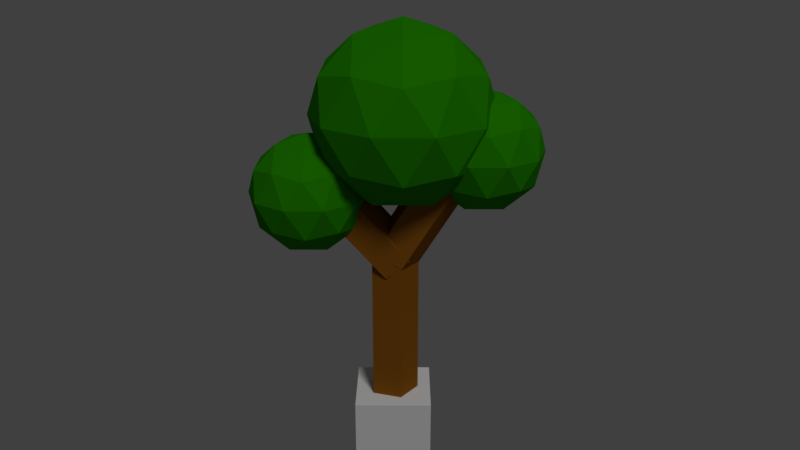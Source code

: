 # Source: Cartoon_Tree3.blend  (saved by Blender 2.78.0; exported with 4.5.12 LTS)
import bpy
from mathutils import Matrix  # noqa: F401  (used for matrix-valued properties, if any)

bpy.ops.wm.read_factory_settings(use_empty=True)
scene = bpy.context.scene
scene.name = 'Scene'

# ---- collections
col_collection_1 = bpy.data.collections.new('Collection 1'); scene.collection.children.link(col_collection_1)

# ---- materials (node trees are filled in below, after node groups)
mat_leaves = bpy.data.materials.new('Leaves')
mat_leaves.alpha_threshold = 0.0
mat_leaves.use_transparent_shadow = False
mat_leaves.diffuse_color = (0.02067, 0.2668, 0.0, 1.0)
mat_leaves.roughness = 0.5
mat_trunk = bpy.data.materials.new('Trunk')
mat_trunk.alpha_threshold = 0.0
mat_trunk.use_transparent_shadow = False
mat_trunk.diffuse_color = (0.2738, 0.09807, 0.008517, 1.0)
mat_trunk.roughness = 0.5
mat_material = bpy.data.materials.new('Material')
mat_material.alpha_threshold = 0.0
mat_material.use_transparent_shadow = False
mat_material.roughness = 0.5
mat_material.line_color = (0.0, 0.0, 0.0, 1.0)

# ---- material node trees

# ---- world
world_world = bpy.data.worlds.new('World'); scene.world = world_world
world_world.color = (0.05088, 0.05088, 0.05088)
world_world.use_sun_shadow = False
world_world.sun_shadow_jitter_overblur = 0.0
world_world.cycles.sampling_method = 'MANUAL'

# ---- cameras
cam_camera = bpy.data.cameras.new('Camera')
cam_camera.clip_end = 100.0
cam_camera.lens = 35.0
cam_camera.sensor_width = 32.0
cam_camera.sensor_height = 18.0
cam_camera.ortho_scale = 7.314
cam_camera.dof.focus_distance = 0.0
cam_camera.dof.aperture_fstop = 128.0

# ---- lights
light_lamp = bpy.data.lights.new('Lamp', 'SUN')
light_lamp.transmission_factor = 0.0
light_lamp.cutoff_distance = 30.0
light_lamp.angle = 0.1993
light_lamp.energy = 1.0
light_lamp.shadow_buffer_clip_start = 1.001
light_lamp.shadow_soft_size = 0.1
light_lamp.shadow_cascade_max_distance = 1000.0

# ---- meshes
me_icosphere = bpy.data.meshes.new('Icosphere')
me_icosphere.from_pydata([(0.0, 0.0, -1.0), (0.7236, -0.5257, -0.4472), (-0.2764, -0.8506, -0.4472), (-0.8944, 0.0, -0.4472), (-0.2764, 0.8506, -0.4472), (0.7236, 0.5257, -0.4472), (0.2764, -0.8506, 0.4472), (-0.7236, -0.5257, 0.4472), (-0.7236, 0.5257, 0.4472), (0.2764, 0.8506, 0.4472), (0.8944, 0.0, 0.4472), (0.0, 0.0, 1.0), (-0.1625, -0.5, -0.8507), (0.4253, -0.309, -0.8507), (0.2629, -0.809, -0.5257), (0.8506, 0.0, -0.5257), (0.4253, 0.309, -0.8507), (-0.5257, 0.0, -0.8507), (-0.6882, -0.5, -0.5257), (-0.1625, 0.5, -0.8507), (-0.6882, 0.5, -0.5257), (0.2629, 0.809, -0.5257), (0.9511, -0.309, 0.0), (0.9511, 0.309, 0.0), (0.0, -1.0, 0.0), (0.5878, -0.809, 0.0), (-0.9511, -0.309, 0.0), (-0.5878, -0.809, 0.0), (-0.5878, 0.809, 0.0), (-0.9511, 0.309, 0.0), (0.5878, 0.809, 0.0), (0.0, 1.0, 0.0), (0.6882, -0.5, 0.5257), (-0.2629, -0.809, 0.5257), (-0.8506, 0.0, 0.5257), (-0.2629, 0.809, 0.5257), (0.6882, 0.5, 0.5257), (0.1625, -0.5, 0.8507), (0.5257, 0.0, 0.8507), (-0.4253, -0.309, 0.8507), (-0.4253, 0.309, 0.8507), (0.1625, 0.5, 0.8507), (-0.03606, 2.835, -0.309), (0.6897, 2.308, 0.2454), (-0.3133, 1.982, 0.2454), (-0.9331, 2.835, 0.2454), (-0.3133, 3.689, 0.2454), (0.6897, 3.363, 0.2454), (0.2411, 1.982, 1.143), (-0.7618, 2.308, 1.143), (-0.7618, 3.363, 1.143), (0.2411, 3.689, 1.143), (0.861, 2.835, 1.143), (-0.03606, 2.835, 1.697), (-0.199, 2.334, -0.1592), (0.3905, 2.526, -0.1592), (0.2276, 2.024, 0.1667), (0.8171, 2.835, 0.1667), (0.3905, 3.145, -0.1592), (-0.5633, 2.835, -0.1592), (-0.7263, 2.334, 0.1667), (-0.199, 3.337, -0.1592), (-0.7263, 3.337, 0.1667), (0.2276, 3.647, 0.1667), (0.9178, 2.526, 0.694), (0.9178, 3.145, 0.694), (-0.03606, 1.833, 0.694), (0.5534, 2.024, 0.694), (-0.9899, 2.526, 0.694), (-0.6256, 2.024, 0.694), (-0.6256, 3.647, 0.694), (-0.9899, 3.145, 0.694), (0.5534, 3.647, 0.694), (-0.03606, 3.838, 0.694), (0.6541, 2.334, 1.221), (-0.2997, 2.024, 1.221), (-0.8892, 2.835, 1.221), (-0.2997, 3.647, 1.221), (0.6541, 3.337, 1.221), (0.1269, 2.334, 1.547), (0.4912, 2.835, 1.547), (-0.4626, 2.526, 1.547), (-0.4626, 3.145, 1.547), (0.1269, 3.337, 1.547), (0.2132, 2.305, 2.596), (-0.6887, 2.012, 2.596), (-0.6887, 1.064, 2.596), (0.7707, 1.538, 2.596), (0.2132, 0.771, 2.596), (1.02, 2.306, 2.098), (-0.4394, 2.78, 2.098), (-1.341, 1.538, 2.098), (-0.4394, 0.2968, 2.098), (1.02, 0.771, 2.098), (-0.03606, 3.073, 1.291), (0.8659, 2.78, 1.291), (-1.495, 2.012, 1.291), (-0.938, 2.78, 1.291), (-0.938, 0.2968, 1.291), (-1.495, 1.064, 1.291), (0.8659, 0.2968, 1.291), (-0.03606, 0.00377, 1.291), (1.423, 2.012, 1.291), (1.423, 1.064, 1.291), (0.3673, 2.78, 0.4844), (-1.092, 2.306, 0.4844), (-0.2854, 2.305, -0.01415), (-1.092, 0.771, 0.4844), (-0.8428, 1.538, -0.01415), (0.6166, 2.012, -0.01415), (1.269, 1.538, 0.4844), (0.3673, 0.2968, 0.4844), (0.6166, 1.064, -0.01415), (-0.2854, 0.771, -0.01415), (-0.03606, 1.538, 2.826), (1.336, 1.538, 1.977), (0.388, 2.844, 1.977), (-1.146, 2.345, 1.977), (-1.146, 0.7315, 1.977), (0.388, 0.2329, 1.977), (1.074, 2.345, 0.6049), (-0.4602, 2.844, 0.6049), (-1.409, 1.538, 0.6049), (-0.4602, 0.2329, 0.6049), (1.074, 0.7315, 0.6049), (-0.03606, 1.538, -0.2433)], [], [(0, 13, 12), (1, 13, 15), (0, 12, 17), (0, 17, 19), (0, 19, 16), (1, 15, 22), (2, 14, 24), (3, 18, 26), (4, 20, 28), (5, 21, 30), (1, 22, 25), (2, 24, 27), (3, 26, 29), (4, 28, 31), (5, 30, 23), (6, 32, 37), (7, 33, 39), (8, 34, 40), (9, 35, 41), (10, 36, 38), (38, 41, 11), (38, 36, 41), (36, 9, 41), (41, 40, 11), (41, 35, 40), (35, 8, 40), (40, 39, 11), (40, 34, 39), (34, 7, 39), (39, 37, 11), (39, 33, 37), (33, 6, 37), (37, 38, 11), (37, 32, 38), (32, 10, 38), (23, 36, 10), (23, 30, 36), (30, 9, 36), (31, 35, 9), (31, 28, 35), (28, 8, 35), (29, 34, 8), (29, 26, 34), (26, 7, 34), (27, 33, 7), (27, 24, 33), (24, 6, 33), (25, 32, 6), (25, 22, 32), (22, 10, 32), (30, 31, 9), (30, 21, 31), (21, 4, 31), (28, 29, 8), (28, 20, 29), (20, 3, 29), (26, 27, 7), (26, 18, 27), (18, 2, 27), (24, 25, 6), (24, 14, 25), (14, 1, 25), (22, 23, 10), (22, 15, 23), (15, 5, 23), (16, 21, 5), (16, 19, 21), (19, 4, 21), (19, 20, 4), (19, 17, 20), (17, 3, 20), (17, 18, 3), (17, 12, 18), (12, 2, 18), (15, 16, 5), (15, 13, 16), (13, 0, 16), (12, 14, 2), (12, 13, 14), (13, 1, 14), (42, 55, 54), (43, 55, 57), (42, 54, 59), (42, 59, 61), (42, 61, 58), (43, 57, 64), (44, 56, 66), (45, 60, 68), (46, 62, 70), (47, 63, 72), (43, 64, 67), (44, 66, 69), (45, 68, 71), (46, 70, 73), (47, 72, 65), (48, 74, 79), (49, 75, 81), (50, 76, 82), (51, 77, 83), (52, 78, 80), (80, 83, 53), (80, 78, 83), (78, 51, 83), (83, 82, 53), (83, 77, 82), (77, 50, 82), (82, 81, 53), (82, 76, 81), (76, 49, 81), (81, 79, 53), (81, 75, 79), (75, 48, 79), (79, 80, 53), (79, 74, 80), (74, 52, 80), (65, 78, 52), (65, 72, 78), (72, 51, 78), (73, 77, 51), (73, 70, 77), (70, 50, 77), (71, 76, 50), (71, 68, 76), (68, 49, 76), (69, 75, 49), (69, 66, 75), (66, 48, 75), (67, 74, 48), (67, 64, 74), (64, 52, 74), (72, 73, 51), (72, 63, 73), (63, 46, 73), (70, 71, 50), (70, 62, 71), (62, 45, 71), (68, 69, 49), (68, 60, 69), (60, 44, 69), (66, 67, 48), (66, 56, 67), (56, 43, 67), (64, 65, 52), (64, 57, 65), (57, 47, 65), (58, 63, 47), (58, 61, 63), (61, 46, 63), (61, 62, 46), (61, 59, 62), (59, 45, 62), (59, 60, 45), (59, 54, 60), (54, 44, 60), (57, 58, 47), (57, 55, 58), (55, 42, 58), (54, 56, 44), (54, 55, 56), (55, 43, 56), (113, 112, 111), (113, 123, 107), (112, 124, 111), (113, 111, 123), (112, 125, 109), (108, 113, 107), (106, 105, 121), (103, 110, 102), (107, 123, 98), (104, 121, 94), (108, 107, 122), (106, 121, 104), (103, 102, 115), (99, 107, 98), (95, 104, 94), (100, 93, 119), (96, 99, 91), (95, 116, 89), (88, 87, 114), (85, 91, 86), (84, 85, 114), (125, 112, 113), (92, 119, 88), (87, 84, 114), (124, 112, 110), (102, 95, 89), (87, 89, 84), (125, 113, 108), (96, 91, 117), (89, 116, 84), (125, 108, 106), (101, 119, 92), (84, 90, 85), (125, 106, 109), (90, 117, 85), (91, 118, 86), (121, 105, 97), (86, 92, 88), (88, 93, 87), (124, 110, 103), (102, 89, 115), (94, 90, 116), (123, 111, 101), (97, 117, 90), (99, 118, 91), (122, 107, 99), (98, 101, 92), (100, 103, 93), (120, 104, 95), (85, 86, 114), (93, 115, 87), (124, 103, 100), (105, 122, 96), (94, 97, 90), (123, 101, 98), (101, 111, 100), (98, 92, 118), (122, 99, 96), (109, 104, 120), (103, 115, 93), (118, 92, 86), (108, 122, 105), (86, 88, 114), (119, 93, 88), (95, 94, 116), (97, 96, 117), (120, 95, 102), (99, 98, 118), (101, 100, 119), (121, 97, 94), (111, 124, 100), (110, 120, 102), (115, 89, 87), (109, 106, 104), (97, 105, 96), (117, 91, 85), (110, 112, 109), (106, 108, 105), (116, 90, 84), (110, 109, 120)])
me_icosphere.materials.append(mat_leaves)
me_icosphere.use_remesh_preserve_volume = False
me_icosphere.use_remesh_preserve_attributes = False
me_icosphere.use_mirror_vertex_groups = False
me_icosphere.update()
me_cylinder = bpy.data.meshes.new('Cylinder')
me_cylinder.from_pydata([(0.0, 0.4, -1.0), (0.0, 0.4, 1.0), (0.3804, 0.1236, -1.0), (0.3804, 0.1236, 1.0), (0.2351, -0.3236, -1.0), (0.2351, -0.3236, 1.0), (-0.2351, -0.3236, -1.0), (-0.2351, -0.3236, 1.0), (-0.3804, 0.1236, -1.0), (-0.3804, 0.1236, 1.0), (-0.01889, 0.3572, 0.7896), (0.09129, 1.098, 1.812), (0.3855, 0.1352, 0.8731), (0.4956, 0.8758, 1.896), (0.284, -0.2538, 1.074), (0.3942, 0.4868, 2.096), (-0.183, -0.2722, 1.114), (-0.07281, 0.4684, 2.137), (-0.3702, 0.1054, 0.9385), (-0.26, 0.846, 1.961), (-0.07162, 0.3797, 1.086), (-0.003074, -0.5597, 1.992), (0.364, 0.2495, 0.9731), (0.4325, -0.6899, 1.879), (0.3283, -0.1055, 0.7217), (0.3968, -1.045, 1.628), (-0.1294, -0.1947, 0.6797), (-0.06087, -1.134, 1.586), (-0.3766, 0.1052, 0.9051), (-0.308, -0.8342, 1.811)], [], [(0, 1, 3, 2), (2, 3, 5, 4), (4, 5, 7, 6), (3, 1, 9, 7, 5), (6, 7, 9, 8), (8, 9, 1, 0), (0, 2, 4, 6, 8), (10, 11, 13, 12), (12, 13, 15, 14), (14, 15, 17, 16), (13, 11, 19, 17, 15), (16, 17, 19, 18), (18, 19, 11, 10), (10, 12, 14, 16, 18), (20, 21, 23, 22), (22, 23, 25, 24), (24, 25, 27, 26), (23, 21, 29, 27, 25), (26, 27, 29, 28), (28, 29, 21, 20), (20, 22, 24, 26, 28)])
me_cylinder.materials.append(mat_trunk)
me_cylinder.use_remesh_preserve_volume = False
me_cylinder.use_remesh_preserve_attributes = False
me_cylinder.use_mirror_vertex_groups = False
me_cylinder.update()
me_cube = bpy.data.meshes.new('Cube')
me_cube.from_pydata([(1.0, 1.0, -1.0), (1.0, -1.0, -1.0), (-1.0, -1.0, -1.0), (-1.0, 1.0, -1.0), (1.0, 1.0, 1.0), (1.0, -1.0, 1.0), (-1.0, -1.0, 1.0), (-1.0, 1.0, 1.0)], [], [(0, 1, 2, 3), (4, 7, 6, 5), (0, 4, 5, 1), (1, 5, 6, 2), (2, 6, 7, 3), (4, 0, 3, 7)])
me_cube.materials.append(mat_material)
me_cube.use_remesh_preserve_volume = False
me_cube.use_remesh_preserve_attributes = False
me_cube.use_mirror_vertex_groups = False
me_cube.update()

# ---- objects
ob_leaves = bpy.data.objects.new('Leaves', me_icosphere)
ob_trunk = bpy.data.objects.new('Trunk', me_cylinder)
ob_base = bpy.data.objects.new('Base', me_cube)
ob_lamp = bpy.data.objects.new('Lamp', light_lamp)
ob_camera = bpy.data.objects.new('Camera', cam_camera)

# ---- transforms, parenting, visibility, modifiers, constraints
ob_leaves.location = (0.0, -1.057, 3.812)
ob_leaves.scale = (0.7709, 0.7709, 0.7709)
ob_leaves.lineart.crease_threshold = 0.0
ob_trunk.location = (0.0, 0.0, 2.0)
ob_trunk.scale = (0.7886, 0.8292, 1.0)
ob_trunk.lineart.crease_threshold = 0.0
ob_base.location = (0.0, 0.0, 0.5)
ob_base.scale = (0.5, 0.5, 0.5)
ob_base.lock_rotations_4d = False
ob_base.empty_display_type = 'ARROWS'
ob_base.lineart.crease_threshold = 0.0
ob_lamp.location = (4.076, 1.005, 5.904)
ob_lamp.rotation_euler = (0.6503, 0.05522, 1.866)
ob_lamp.lock_rotations_4d = False
ob_lamp.empty_display_type = 'ARROWS'
ob_lamp.color = (0.0, 0.0, 0.0, 0.0)
ob_lamp.lineart.crease_threshold = 0.0
ob_camera.location = (10.48, 0.1435, 7.344)
ob_camera.rotation_euler = (1.208, -1.377e-05, 1.576)
ob_camera.lock_rotations_4d = False
ob_camera.empty_display_type = 'ARROWS'
ob_camera.color = (0.0, 0.0, 0.0, 0.0)
ob_camera.display_type = 'WIRE'
ob_camera.lineart.crease_threshold = 0.0

# ---- collection membership
col_collection_1.objects.link(ob_leaves)
col_collection_1.objects.link(ob_trunk)
col_collection_1.objects.link(ob_base)
col_collection_1.objects.link(ob_lamp)
col_collection_1.objects.link(ob_camera)

# ---- scene / render settings (as saved in the file)
scene.camera = ob_camera
scene.frame_start = 1; scene.frame_end = 250; scene.frame_set(1)
scene.render.engine = 'BLENDER_EEVEE_NEXT'
scene.render.resolution_percentage = 50
scene.render.dither_intensity = 0.0
scene.cycles.use_denoising = False
scene.cycles.samples = 128
scene.cycles.sampling_pattern = 'TABULATED_SOBOL'
scene.cycles.light_sampling_threshold = 0.0
scene.cycles.use_adaptive_sampling = False
scene.cycles.use_light_tree = False
scene.cycles.blur_glossy = 0.0
scene.cycles.sample_clamp_indirect = 0.0
scene.view_settings.view_transform = 'Standard'
bpy.context.view_layer.update()
